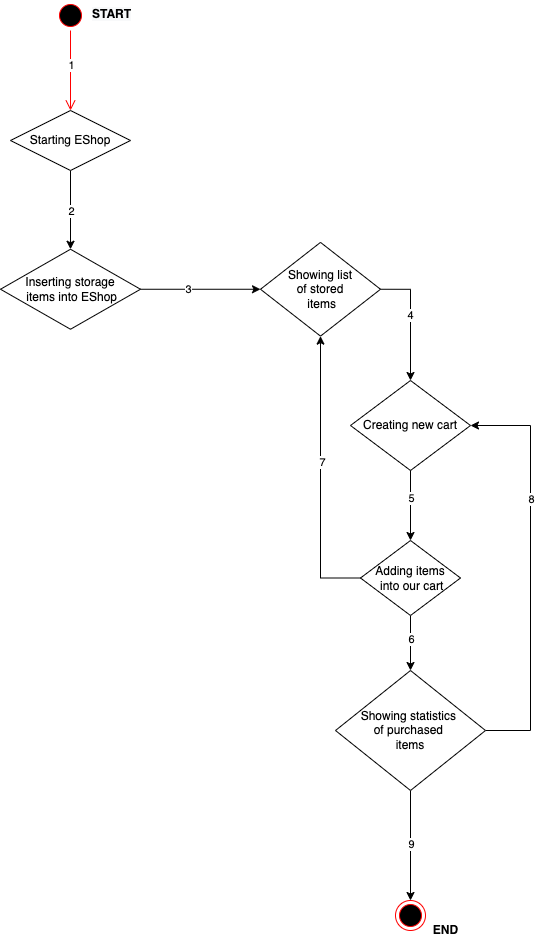

The diagram above was exported from draw.io. Its source (the exported page's mxGraphModel, read from the mxfile embedded in the PNG):
<mxGraphModel dx="1186" dy="598" grid="1" gridSize="10" guides="1" tooltips="1" connect="1" arrows="1" fold="1" page="1" pageScale="1" pageWidth="827" pageHeight="1169" math="0" shadow="0">
  <root>
    <mxCell id="0" />
    <mxCell id="1" parent="0" />
    <mxCell id="n_vB8gP6p3w3G7lD-SEG-42" style="edgeStyle=orthogonalEdgeStyle;rounded=0;orthogonalLoop=1;jettySize=auto;html=1;entryX=0.5;entryY=0;entryDx=0;entryDy=0;" parent="1" source="n_vB8gP6p3w3G7lD-SEG-18" target="n_vB8gP6p3w3G7lD-SEG-41" edge="1">
      <mxGeometry relative="1" as="geometry" />
    </mxCell>
    <mxCell id="n_vB8gP6p3w3G7lD-SEG-43" value="6" style="edgeLabel;html=1;align=center;verticalAlign=middle;resizable=0;points=[];" parent="n_vB8gP6p3w3G7lD-SEG-42" vertex="1" connectable="0">
      <mxGeometry x="-0.1538" y="-4" relative="1" as="geometry">
        <mxPoint x="4" as="offset" />
      </mxGeometry>
    </mxCell>
    <mxCell id="n_vB8gP6p3w3G7lD-SEG-56" style="edgeStyle=orthogonalEdgeStyle;rounded=0;orthogonalLoop=1;jettySize=auto;html=1;exitX=0;exitY=0.5;exitDx=0;exitDy=0;entryX=0.5;entryY=1;entryDx=0;entryDy=0;" parent="1" source="n_vB8gP6p3w3G7lD-SEG-18" target="n_vB8gP6p3w3G7lD-SEG-21" edge="1">
      <mxGeometry relative="1" as="geometry">
        <Array as="points">
          <mxPoint x="370" y="758" />
        </Array>
      </mxGeometry>
    </mxCell>
    <mxCell id="n_vB8gP6p3w3G7lD-SEG-57" value="7" style="edgeLabel;html=1;align=center;verticalAlign=middle;resizable=0;points=[];" parent="n_vB8gP6p3w3G7lD-SEG-56" vertex="1" connectable="0">
      <mxGeometry x="-0.003" y="-1" relative="1" as="geometry">
        <mxPoint y="-15" as="offset" />
      </mxGeometry>
    </mxCell>
    <mxCell id="n_vB8gP6p3w3G7lD-SEG-18" value="Adding items&lt;br&gt;&amp;nbsp;into our cart" style="shape=rhombus;perimeter=rhombusPerimeter;whiteSpace=wrap;html=1;align=center;" parent="1" vertex="1">
      <mxGeometry x="410" y="720" width="100" height="75" as="geometry" />
    </mxCell>
    <mxCell id="n_vB8gP6p3w3G7lD-SEG-52" style="edgeStyle=orthogonalEdgeStyle;rounded=0;orthogonalLoop=1;jettySize=auto;html=1;entryX=0.5;entryY=0;entryDx=0;entryDy=0;exitX=1;exitY=0.5;exitDx=0;exitDy=0;" parent="1" source="n_vB8gP6p3w3G7lD-SEG-21" target="n_vB8gP6p3w3G7lD-SEG-50" edge="1">
      <mxGeometry relative="1" as="geometry" />
    </mxCell>
    <mxCell id="n_vB8gP6p3w3G7lD-SEG-54" value="4" style="edgeLabel;html=1;align=center;verticalAlign=middle;resizable=0;points=[];" parent="n_vB8gP6p3w3G7lD-SEG-52" vertex="1" connectable="0">
      <mxGeometry x="-0.0812" y="-1" relative="1" as="geometry">
        <mxPoint as="offset" />
      </mxGeometry>
    </mxCell>
    <mxCell id="n_vB8gP6p3w3G7lD-SEG-21" value="&lt;span&gt;Showing list&lt;/span&gt;&lt;br&gt;&lt;span&gt;of stored&lt;/span&gt;&lt;br&gt;&lt;span&gt;&amp;nbsp;items&lt;/span&gt;" style="shape=rhombus;perimeter=rhombusPerimeter;whiteSpace=wrap;html=1;align=center;" parent="1" vertex="1">
      <mxGeometry x="310" y="421.88" width="120" height="93.75" as="geometry" />
    </mxCell>
    <mxCell id="n_vB8gP6p3w3G7lD-SEG-32" style="edgeStyle=orthogonalEdgeStyle;rounded=0;orthogonalLoop=1;jettySize=auto;html=1;entryX=0.5;entryY=0;entryDx=0;entryDy=0;" parent="1" source="n_vB8gP6p3w3G7lD-SEG-24" target="n_vB8gP6p3w3G7lD-SEG-31" edge="1">
      <mxGeometry relative="1" as="geometry" />
    </mxCell>
    <mxCell id="n_vB8gP6p3w3G7lD-SEG-34" value="2" style="edgeLabel;html=1;align=center;verticalAlign=middle;resizable=0;points=[];" parent="n_vB8gP6p3w3G7lD-SEG-32" vertex="1" connectable="0">
      <mxGeometry x="-0.3" y="-4" relative="1" as="geometry">
        <mxPoint x="4" y="12" as="offset" />
      </mxGeometry>
    </mxCell>
    <mxCell id="n_vB8gP6p3w3G7lD-SEG-24" value="Starting EShop" style="shape=rhombus;perimeter=rhombusPerimeter;whiteSpace=wrap;html=1;align=center;" parent="1" vertex="1">
      <mxGeometry x="60" y="290" width="120" height="60" as="geometry" />
    </mxCell>
    <mxCell id="n_vB8gP6p3w3G7lD-SEG-33" style="edgeStyle=orthogonalEdgeStyle;rounded=0;orthogonalLoop=1;jettySize=auto;html=1;entryX=0;entryY=0.5;entryDx=0;entryDy=0;" parent="1" source="n_vB8gP6p3w3G7lD-SEG-31" target="n_vB8gP6p3w3G7lD-SEG-21" edge="1">
      <mxGeometry relative="1" as="geometry">
        <mxPoint x="280" y="460" as="targetPoint" />
      </mxGeometry>
    </mxCell>
    <mxCell id="n_vB8gP6p3w3G7lD-SEG-35" value="3" style="edgeLabel;html=1;align=center;verticalAlign=middle;resizable=0;points=[];" parent="n_vB8gP6p3w3G7lD-SEG-33" vertex="1" connectable="0">
      <mxGeometry x="-0.2" relative="1" as="geometry">
        <mxPoint as="offset" />
      </mxGeometry>
    </mxCell>
    <mxCell id="n_vB8gP6p3w3G7lD-SEG-31" value="Inserting storage&lt;br&gt;&amp;nbsp;items into EShop" style="shape=rhombus;perimeter=rhombusPerimeter;whiteSpace=wrap;html=1;align=center;" parent="1" vertex="1">
      <mxGeometry x="50" y="428.75" width="140" height="80" as="geometry" />
    </mxCell>
    <mxCell id="n_vB8gP6p3w3G7lD-SEG-44" style="edgeStyle=orthogonalEdgeStyle;rounded=0;orthogonalLoop=1;jettySize=auto;html=1;entryX=1;entryY=0.5;entryDx=0;entryDy=0;exitX=1;exitY=0.5;exitDx=0;exitDy=0;" parent="1" source="n_vB8gP6p3w3G7lD-SEG-41" target="n_vB8gP6p3w3G7lD-SEG-50" edge="1">
      <mxGeometry relative="1" as="geometry">
        <Array as="points">
          <mxPoint x="580" y="910" />
          <mxPoint x="580" y="605" />
        </Array>
      </mxGeometry>
    </mxCell>
    <mxCell id="n_vB8gP6p3w3G7lD-SEG-45" value="8" style="edgeLabel;html=1;align=center;verticalAlign=middle;resizable=0;points=[];" parent="n_vB8gP6p3w3G7lD-SEG-44" vertex="1" connectable="0">
      <mxGeometry x="0.3615" y="-2" relative="1" as="geometry">
        <mxPoint x="-2" y="2" as="offset" />
      </mxGeometry>
    </mxCell>
    <mxCell id="n_vB8gP6p3w3G7lD-SEG-47" style="edgeStyle=orthogonalEdgeStyle;rounded=0;orthogonalLoop=1;jettySize=auto;html=1;" parent="1" source="n_vB8gP6p3w3G7lD-SEG-41" target="n_vB8gP6p3w3G7lD-SEG-46" edge="1">
      <mxGeometry relative="1" as="geometry" />
    </mxCell>
    <mxCell id="n_vB8gP6p3w3G7lD-SEG-48" value="9" style="edgeLabel;html=1;align=center;verticalAlign=middle;resizable=0;points=[];" parent="n_vB8gP6p3w3G7lD-SEG-47" vertex="1" connectable="0">
      <mxGeometry x="-0.0556" relative="1" as="geometry">
        <mxPoint y="1" as="offset" />
      </mxGeometry>
    </mxCell>
    <mxCell id="n_vB8gP6p3w3G7lD-SEG-41" value="Showing statistics &lt;br&gt;of purchased &lt;br&gt;items" style="shape=rhombus;perimeter=rhombusPerimeter;whiteSpace=wrap;html=1;align=center;" parent="1" vertex="1">
      <mxGeometry x="385" y="850" width="150" height="120" as="geometry" />
    </mxCell>
    <mxCell id="n_vB8gP6p3w3G7lD-SEG-46" value="" style="ellipse;html=1;shape=endState;fillColor=#000000;strokeColor=#ff0000;" parent="1" vertex="1">
      <mxGeometry x="445" y="1080" width="30" height="30" as="geometry" />
    </mxCell>
    <mxCell id="n_vB8gP6p3w3G7lD-SEG-53" style="edgeStyle=orthogonalEdgeStyle;rounded=0;orthogonalLoop=1;jettySize=auto;html=1;entryX=0.5;entryY=0;entryDx=0;entryDy=0;" parent="1" source="n_vB8gP6p3w3G7lD-SEG-50" target="n_vB8gP6p3w3G7lD-SEG-18" edge="1">
      <mxGeometry relative="1" as="geometry" />
    </mxCell>
    <mxCell id="n_vB8gP6p3w3G7lD-SEG-55" value="5" style="edgeLabel;html=1;align=center;verticalAlign=middle;resizable=0;points=[];" parent="n_vB8gP6p3w3G7lD-SEG-53" vertex="1" connectable="0">
      <mxGeometry x="-0.4735" y="-4" relative="1" as="geometry">
        <mxPoint x="4" y="9" as="offset" />
      </mxGeometry>
    </mxCell>
    <mxCell id="n_vB8gP6p3w3G7lD-SEG-50" value="Creating new cart" style="shape=rhombus;perimeter=rhombusPerimeter;whiteSpace=wrap;html=1;align=center;" parent="1" vertex="1">
      <mxGeometry x="400" y="560" width="120" height="90" as="geometry" />
    </mxCell>
    <mxCell id="n_vB8gP6p3w3G7lD-SEG-59" value="" style="ellipse;html=1;shape=startState;fillColor=#000000;strokeColor=#ff0000;" parent="1" vertex="1">
      <mxGeometry x="105" y="180" width="30" height="30" as="geometry" />
    </mxCell>
    <mxCell id="n_vB8gP6p3w3G7lD-SEG-60" value="" style="edgeStyle=orthogonalEdgeStyle;html=1;verticalAlign=bottom;endArrow=open;endSize=8;strokeColor=#ff0000;rounded=0;entryX=0.5;entryY=0;entryDx=0;entryDy=0;" parent="1" source="n_vB8gP6p3w3G7lD-SEG-59" target="n_vB8gP6p3w3G7lD-SEG-24" edge="1">
      <mxGeometry relative="1" as="geometry">
        <mxPoint x="120" y="270" as="targetPoint" />
      </mxGeometry>
    </mxCell>
    <mxCell id="xgHIpO-UKSgqJKQUJZiH-1" value="1" style="edgeLabel;html=1;align=center;verticalAlign=middle;resizable=0;points=[];" vertex="1" connectable="0" parent="n_vB8gP6p3w3G7lD-SEG-60">
      <mxGeometry x="-0.15" relative="1" as="geometry">
        <mxPoint as="offset" />
      </mxGeometry>
    </mxCell>
    <mxCell id="n_vB8gP6p3w3G7lD-SEG-61" value="&lt;b&gt;END&lt;/b&gt;" style="text;html=1;align=center;verticalAlign=middle;resizable=0;points=[];autosize=1;strokeColor=none;fillColor=none;" parent="1" vertex="1">
      <mxGeometry x="475" y="1100" width="40" height="20" as="geometry" />
    </mxCell>
    <mxCell id="n_vB8gP6p3w3G7lD-SEG-62" value="&lt;b style=&quot;color: rgb(0 , 0 , 0) ; font-family: &amp;#34;helvetica&amp;#34; ; font-size: 12px ; font-style: normal ; letter-spacing: normal ; text-align: center ; text-indent: 0px ; text-transform: none ; word-spacing: 0px ; background-color: rgb(248 , 249 , 250)&quot;&gt;START&lt;/b&gt;" style="text;whiteSpace=wrap;html=1;" parent="1" vertex="1">
      <mxGeometry x="140" y="180" width="50" height="30" as="geometry" />
    </mxCell>
  </root>
</mxGraphModel>